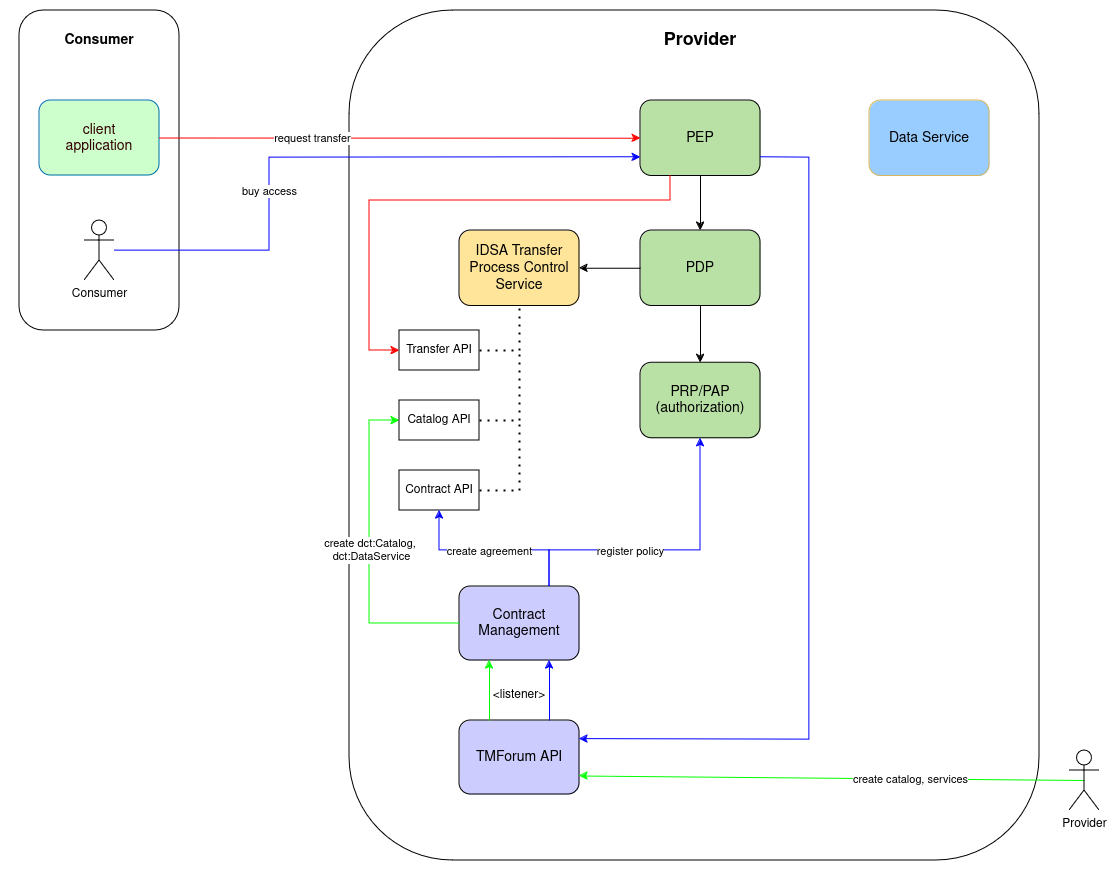

The diagram above was exported from draw.io. Its source (the exported page's mxGraphModel, read from the mxfile embedded in the PNG):
<mxGraphModel dx="3457" dy="1438" grid="1" gridSize="10" guides="1" tooltips="1" connect="1" arrows="1" fold="1" page="1" pageScale="1" pageWidth="850" pageHeight="1100" math="0" shadow="0">
  <root>
    <mxCell id="0" />
    <mxCell id="1" parent="0" />
    <mxCell id="2" value="" style="rounded=1;whiteSpace=wrap;html=1;" vertex="1" parent="1">
      <mxGeometry x="140" y="160" width="690" height="850" as="geometry" />
    </mxCell>
    <mxCell id="3" value="PRP/PAP (authorization)" style="rounded=1;whiteSpace=wrap;html=1;fontSize=14;gradientColor=none;fillColor=#B9E0A5;strokeColor=#000000;verticalAlign=middle;" vertex="1" parent="1">
      <mxGeometry x="431" y="512.25" width="120" height="75.5" as="geometry" />
    </mxCell>
    <mxCell id="4" value="PDP" style="rounded=1;whiteSpace=wrap;html=1;fontSize=14;gradientColor=none;fillColor=#B9E0A5;strokeColor=#000000;verticalAlign=middle;" vertex="1" parent="1">
      <mxGeometry x="431" y="380" width="120" height="75.5" as="geometry" />
    </mxCell>
    <mxCell id="5" value="PEP" style="rounded=1;whiteSpace=wrap;html=1;fontSize=14;gradientColor=none;fillColor=#B9E0A5;strokeColor=#000000;verticalAlign=middle;" vertex="1" parent="1">
      <mxGeometry x="431" y="250" width="120" height="75.5" as="geometry" />
    </mxCell>
    <mxCell id="6" value="TMForum API" style="rounded=1;whiteSpace=wrap;html=1;fontSize=14;gradientColor=none;fillColor=#CCCCFF;strokeColor=#000000;verticalAlign=middle;" vertex="1" parent="1">
      <mxGeometry x="250" y="870" width="120" height="74" as="geometry" />
    </mxCell>
    <mxCell id="7" value="Contract Management" style="rounded=1;whiteSpace=wrap;html=1;fontSize=14;gradientColor=none;fillColor=#CCCCFF;strokeColor=#000000;verticalAlign=middle;" vertex="1" parent="1">
      <mxGeometry x="250" y="736" width="120" height="74" as="geometry" />
    </mxCell>
    <mxCell id="8" value="" style="endArrow=classic;html=1;rounded=0;entryX=0.25;entryY=1;entryDx=0;entryDy=0;strokeColor=#00FF00;exitX=0.25;exitY=0;exitDx=0;exitDy=0;" edge="1" source="6" target="7" parent="1">
      <mxGeometry width="50" height="50" relative="1" as="geometry">
        <mxPoint x="-80" y="900" as="sourcePoint" />
        <mxPoint x="-30" y="850" as="targetPoint" />
      </mxGeometry>
    </mxCell>
    <mxCell id="9" value="" style="endArrow=classic;html=1;rounded=0;exitX=0.5;exitY=0.5;exitDx=0;exitDy=0;exitPerimeter=0;strokeColor=#00FF00;entryX=1;entryY=0.75;entryDx=0;entryDy=0;" edge="1" source="11" target="6" parent="1">
      <mxGeometry width="50" height="50" relative="1" as="geometry">
        <mxPoint x="-90" y="820" as="sourcePoint" />
        <mxPoint x="-110" y="800" as="targetPoint" />
      </mxGeometry>
    </mxCell>
    <mxCell id="10" value="create catalog, services" style="edgeLabel;html=1;align=center;verticalAlign=middle;resizable=0;points=[];" connectable="0" vertex="1" parent="9">
      <mxGeometry x="-0.3084" relative="1" as="geometry">
        <mxPoint as="offset" />
      </mxGeometry>
    </mxCell>
    <mxCell id="11" value="Provider " style="shape=umlActor;verticalLabelPosition=bottom;verticalAlign=top;html=1;outlineConnect=0;" vertex="1" parent="1">
      <mxGeometry x="860" y="900" width="30" height="60" as="geometry" />
    </mxCell>
    <mxCell id="12" value="" style="endArrow=classic;html=1;rounded=0;exitX=0;exitY=0.5;exitDx=0;exitDy=0;strokeColor=#00FF00;entryX=0;entryY=0.5;entryDx=0;entryDy=0;" edge="1" source="7" target="29" parent="1">
      <mxGeometry width="50" height="50" relative="1" as="geometry">
        <mxPoint x="-120" y="540" as="sourcePoint" />
        <mxPoint x="230" y="590" as="targetPoint" />
        <Array as="points">
          <mxPoint x="230" y="773" />
          <mxPoint x="160" y="773" />
          <mxPoint x="160" y="570" />
        </Array>
      </mxGeometry>
    </mxCell>
    <mxCell id="13" value="&lt;div&gt;create dct:Catalog,&amp;nbsp;&lt;/div&gt;&lt;div&gt;dct:DataService&lt;/div&gt;" style="edgeLabel;html=1;align=center;verticalAlign=middle;resizable=0;points=[];" connectable="0" vertex="1" parent="12">
      <mxGeometry x="0.4513" y="-1" relative="1" as="geometry">
        <mxPoint y="71" as="offset" />
      </mxGeometry>
    </mxCell>
    <mxCell id="14" value="Data Service" style="rounded=1;whiteSpace=wrap;html=1;fontSize=14;gradientColor=none;fillColor=#99CCFF;strokeColor=#d6b656;verticalAlign=middle;" vertex="1" parent="1">
      <mxGeometry x="660" y="250" width="120" height="75.5" as="geometry" />
    </mxCell>
    <mxCell id="15" value="&lt;font style=&quot;font-size: 18px;&quot;&gt;Provider&lt;/font&gt;" style="text;html=1;strokeColor=none;fillColor=none;align=center;verticalAlign=middle;whiteSpace=wrap;rounded=0;fontSize=14;fontStyle=1" vertex="1" parent="1">
      <mxGeometry x="401.25" y="180" width="179.5" height="20" as="geometry" />
    </mxCell>
    <mxCell id="16" value="" style="endArrow=classic;html=1;rounded=0;exitX=0.5;exitY=1;exitDx=0;exitDy=0;" edge="1" source="5" target="4" parent="1">
      <mxGeometry width="50" height="50" relative="1" as="geometry">
        <mxPoint x="-10" y="460" as="sourcePoint" />
        <mxPoint x="40" y="410" as="targetPoint" />
      </mxGeometry>
    </mxCell>
    <mxCell id="17" value="" style="endArrow=classic;html=1;rounded=0;exitX=0;exitY=0.5;exitDx=0;exitDy=0;entryX=1;entryY=0.5;entryDx=0;entryDy=0;" edge="1" source="4" target="27" parent="1">
      <mxGeometry width="50" height="50" relative="1" as="geometry">
        <mxPoint x="20" y="440" as="sourcePoint" />
        <mxPoint x="70" y="390" as="targetPoint" />
      </mxGeometry>
    </mxCell>
    <mxCell id="18" value="" style="endArrow=classic;html=1;rounded=0;exitX=0.5;exitY=1;exitDx=0;exitDy=0;" edge="1" source="4" target="3" parent="1">
      <mxGeometry width="50" height="50" relative="1" as="geometry">
        <mxPoint x="-40" y="490" as="sourcePoint" />
        <mxPoint x="10" y="440" as="targetPoint" />
      </mxGeometry>
    </mxCell>
    <mxCell id="19" value="" style="rounded=1;whiteSpace=wrap;html=1;" vertex="1" parent="1">
      <mxGeometry x="-190" y="160" width="160" height="320" as="geometry" />
    </mxCell>
    <mxCell id="20" value="Consumer" style="text;html=1;strokeColor=none;fillColor=none;align=center;verticalAlign=middle;whiteSpace=wrap;rounded=0;fontSize=14;fontStyle=1" vertex="1" parent="1">
      <mxGeometry x="-199.75" y="180" width="179.5" height="20" as="geometry" />
    </mxCell>
    <mxCell id="21" value="&lt;font color=&quot;#330000&quot;&gt;client &lt;/font&gt;&lt;br&gt;&lt;font color=&quot;#330000&quot;&gt;application&lt;/font&gt;" style="rounded=1;whiteSpace=wrap;html=1;fontSize=14;fillColor=#CCFFCC;strokeColor=#006EAF;labelPosition=center;verticalLabelPosition=middle;align=center;verticalAlign=middle;fontColor=#ffffff;" vertex="1" parent="1">
      <mxGeometry x="-170" y="250" width="120" height="75" as="geometry" />
    </mxCell>
    <mxCell id="22" value="Consumer" style="shape=umlActor;verticalLabelPosition=bottom;verticalAlign=top;html=1;outlineConnect=0;" vertex="1" parent="1">
      <mxGeometry x="-125" y="370" width="30" height="60" as="geometry" />
    </mxCell>
    <mxCell id="23" value="" style="endArrow=classic;html=1;rounded=0;entryX=0;entryY=0.75;entryDx=0;entryDy=0;strokeColor=#0000FF;" edge="1" source="22" target="5" parent="1">
      <mxGeometry width="50" height="50" relative="1" as="geometry">
        <mxPoint x="-30" y="870" as="sourcePoint" />
        <mxPoint x="40" y="710" as="targetPoint" />
        <Array as="points">
          <mxPoint x="60" y="400" />
          <mxPoint x="60" y="307" />
        </Array>
      </mxGeometry>
    </mxCell>
    <mxCell id="24" value="buy access" style="edgeLabel;html=1;align=center;verticalAlign=middle;resizable=0;points=[];" connectable="0" vertex="1" parent="23">
      <mxGeometry x="-0.3096" y="1" relative="1" as="geometry">
        <mxPoint as="offset" />
      </mxGeometry>
    </mxCell>
    <mxCell id="25" value="" style="endArrow=classic;html=1;rounded=0;exitX=1;exitY=0.75;exitDx=0;exitDy=0;entryX=1;entryY=0.25;entryDx=0;entryDy=0;strokeColor=#0000FF;" edge="1" source="5" target="6" parent="1">
      <mxGeometry width="50" height="50" relative="1" as="geometry">
        <mxPoint x="40" y="530" as="sourcePoint" />
        <mxPoint x="90" y="480" as="targetPoint" />
        <Array as="points">
          <mxPoint x="600" y="307" />
          <mxPoint x="600" y="889" />
        </Array>
      </mxGeometry>
    </mxCell>
    <mxCell id="26" value="" style="endArrow=classic;html=1;rounded=0;entryX=0.75;entryY=1;entryDx=0;entryDy=0;exitX=0.75;exitY=0;exitDx=0;exitDy=0;strokeColor=#0000FF;" edge="1" source="6" target="7" parent="1">
      <mxGeometry width="50" height="50" relative="1" as="geometry">
        <mxPoint x="90" y="870" as="sourcePoint" />
        <mxPoint x="140" y="820" as="targetPoint" />
      </mxGeometry>
    </mxCell>
    <mxCell id="27" value="IDSA Transfer Process Control Service" style="rounded=1;whiteSpace=wrap;html=1;fontSize=14;gradientColor=none;fillColor=#FFE599;strokeColor=#000000;verticalAlign=middle;" vertex="1" parent="1">
      <mxGeometry x="250" y="380" width="120" height="75.5" as="geometry" />
    </mxCell>
    <mxCell id="28" value="Transfer API" style="rounded=0;whiteSpace=wrap;html=1;" vertex="1" parent="1">
      <mxGeometry x="190" y="480" width="80" height="40" as="geometry" />
    </mxCell>
    <mxCell id="29" value="Catalog API" style="rounded=0;whiteSpace=wrap;html=1;" vertex="1" parent="1">
      <mxGeometry x="190" y="550" width="80" height="40" as="geometry" />
    </mxCell>
    <mxCell id="30" value="" style="endArrow=none;dashed=1;html=1;dashPattern=1 3;strokeWidth=2;rounded=0;entryX=0.5;entryY=1;entryDx=0;entryDy=0;exitX=1;exitY=0.5;exitDx=0;exitDy=0;" edge="1" source="28" target="27" parent="1">
      <mxGeometry width="50" height="50" relative="1" as="geometry">
        <mxPoint x="-90" y="550" as="sourcePoint" />
        <mxPoint x="-40" y="500" as="targetPoint" />
        <Array as="points">
          <mxPoint x="310" y="500" />
        </Array>
      </mxGeometry>
    </mxCell>
    <mxCell id="31" value="" style="endArrow=none;dashed=1;html=1;dashPattern=1 3;strokeWidth=2;rounded=0;exitX=1;exitY=0.5;exitDx=0;exitDy=0;" edge="1" source="29" parent="1">
      <mxGeometry width="50" height="50" relative="1" as="geometry">
        <mxPoint x="-110" y="580" as="sourcePoint" />
        <mxPoint x="310" y="500" as="targetPoint" />
        <Array as="points">
          <mxPoint x="310" y="570" />
        </Array>
      </mxGeometry>
    </mxCell>
    <mxCell id="32" value="Contract API" style="rounded=0;whiteSpace=wrap;html=1;" vertex="1" parent="1">
      <mxGeometry x="190" y="620" width="80" height="40" as="geometry" />
    </mxCell>
    <mxCell id="33" value="" style="endArrow=none;dashed=1;html=1;dashPattern=1 3;strokeWidth=2;rounded=0;exitX=1;exitY=0.5;exitDx=0;exitDy=0;" edge="1" source="32" parent="1">
      <mxGeometry width="50" height="50" relative="1" as="geometry">
        <mxPoint x="330" y="640" as="sourcePoint" />
        <mxPoint x="310" y="570" as="targetPoint" />
        <Array as="points">
          <mxPoint x="310" y="640" />
        </Array>
      </mxGeometry>
    </mxCell>
    <mxCell id="34" value="" style="endArrow=classic;html=1;rounded=0;exitX=0.75;exitY=0;exitDx=0;exitDy=0;entryX=0.5;entryY=1;entryDx=0;entryDy=0;strokeColor=#0000FF;" edge="1" source="7" target="32" parent="1">
      <mxGeometry width="50" height="50" relative="1" as="geometry">
        <mxPoint x="10" y="590" as="sourcePoint" />
        <mxPoint x="60" y="540" as="targetPoint" />
        <Array as="points">
          <mxPoint x="340" y="700" />
          <mxPoint x="230" y="700" />
        </Array>
      </mxGeometry>
    </mxCell>
    <mxCell id="35" value="create agreement" style="edgeLabel;html=1;align=center;verticalAlign=middle;resizable=0;points=[];" connectable="0" vertex="1" parent="34">
      <mxGeometry x="0.1129" relative="1" as="geometry">
        <mxPoint x="7" as="offset" />
      </mxGeometry>
    </mxCell>
    <mxCell id="36" value="" style="endArrow=classic;html=1;rounded=0;exitX=1;exitY=0.5;exitDx=0;exitDy=0;strokeColor=#FF0000;" edge="1" source="21" target="5" parent="1">
      <mxGeometry width="50" height="50" relative="1" as="geometry">
        <mxPoint x="30" y="300" as="sourcePoint" />
        <mxPoint x="80" y="250" as="targetPoint" />
      </mxGeometry>
    </mxCell>
    <mxCell id="37" value="request transfer" style="edgeLabel;html=1;align=center;verticalAlign=middle;resizable=0;points=[];" connectable="0" vertex="1" parent="36">
      <mxGeometry x="-0.4265" y="1" relative="1" as="geometry">
        <mxPoint x="14" y="1" as="offset" />
      </mxGeometry>
    </mxCell>
    <mxCell id="38" value="" style="endArrow=classic;html=1;rounded=0;exitX=0.25;exitY=1;exitDx=0;exitDy=0;entryX=0;entryY=0.5;entryDx=0;entryDy=0;strokeColor=#FF0000;" edge="1" source="5" target="28" parent="1">
      <mxGeometry width="50" height="50" relative="1" as="geometry">
        <mxPoint x="180" y="400" as="sourcePoint" />
        <mxPoint x="230" y="350" as="targetPoint" />
        <Array as="points">
          <mxPoint x="461" y="350" />
          <mxPoint x="160" y="350" />
          <mxPoint x="160" y="500" />
        </Array>
      </mxGeometry>
    </mxCell>
    <mxCell id="39" value="" style="endArrow=classic;html=1;rounded=0;entryX=0.5;entryY=1;entryDx=0;entryDy=0;exitX=0.75;exitY=0;exitDx=0;exitDy=0;strokeColor=#0000FF;" edge="1" source="7" target="3" parent="1">
      <mxGeometry width="50" height="50" relative="1" as="geometry">
        <mxPoint x="60" y="730" as="sourcePoint" />
        <mxPoint x="110" y="680" as="targetPoint" />
        <Array as="points">
          <mxPoint x="340" y="700" />
          <mxPoint x="491" y="700" />
        </Array>
      </mxGeometry>
    </mxCell>
    <mxCell id="40" value="register policy" style="edgeLabel;html=1;align=center;verticalAlign=middle;resizable=0;points=[];" connectable="0" vertex="1" parent="39">
      <mxGeometry x="-0.3918" y="3" relative="1" as="geometry">
        <mxPoint x="25" y="3" as="offset" />
      </mxGeometry>
    </mxCell>
    <mxCell id="41" value="&amp;lt;listener&amp;gt;" style="text;html=1;align=center;verticalAlign=middle;whiteSpace=wrap;rounded=0;" vertex="1" parent="1">
      <mxGeometry x="280" y="830" width="60" height="30" as="geometry" />
    </mxCell>
  </root>
</mxGraphModel>